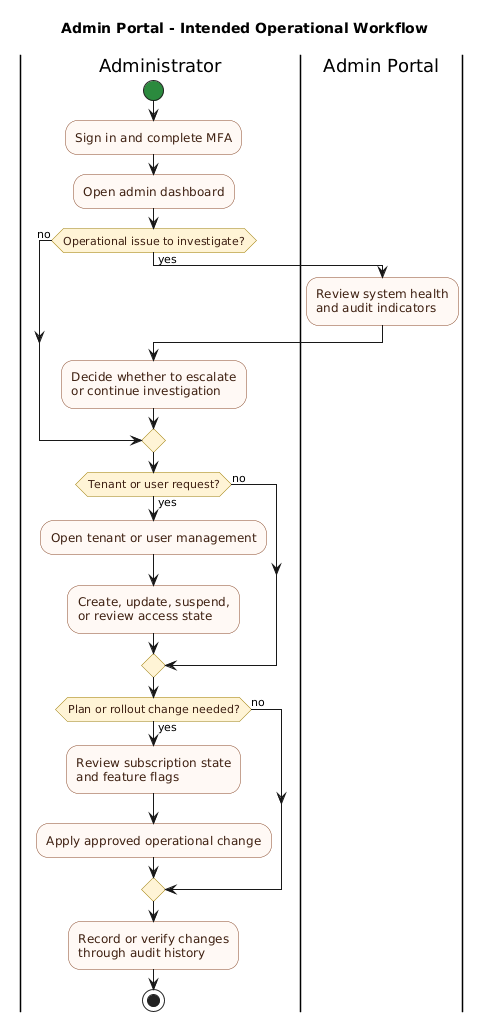

The diagram above was rendered by PlantUML. Its source (embedded in the PNG):
@startuml
title Admin Portal - Intended Operational Workflow

skinparam backgroundColor white
skinparam shadowing false
skinparam activity {
  BackgroundColor #FFF9F5
  BorderColor #8A4B2D
  FontColor #3D1F10
  DiamondBackgroundColor #FFF4D6
  DiamondBorderColor #9B7A00
  StartColor #2B8A3E
  EndColor #C92A2A
}

|Administrator|
start
:Sign in and complete MFA;
:Open admin dashboard;

if (Operational issue to investigate?) then (yes)
  |Admin Portal|
  :Review system health\nand audit indicators;
  |Administrator|
  :Decide whether to escalate\nor continue investigation;
else (no)
endif

if (Tenant or user request?) then (yes)
  :Open tenant or user management;
  :Create, update, suspend,\nor review access state;
else (no)
endif

if (Plan or rollout change needed?) then (yes)
  :Review subscription state\nand feature flags;
  :Apply approved operational change;
else (no)
endif

:Record or verify changes\nthrough audit history;
stop
@enduml